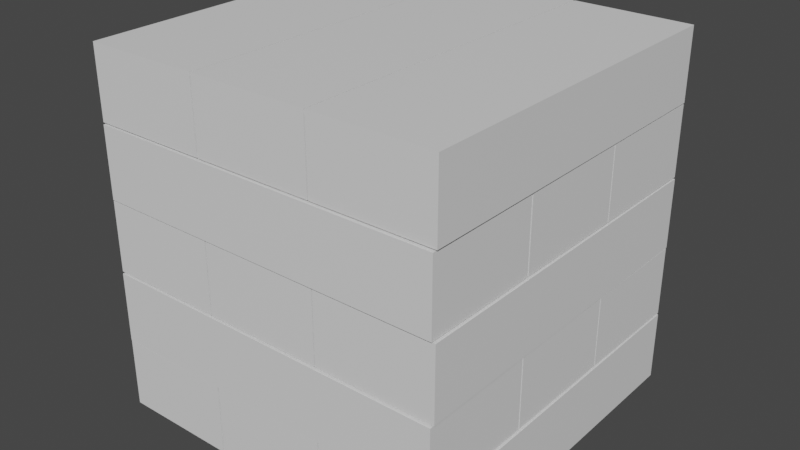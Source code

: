 # Source: Brick_Block.blend  (saved by Blender 3.6.13; exported with 4.5.12 LTS)
import bpy
from mathutils import Matrix  # noqa: F401  (used for matrix-valued properties, if any)

bpy.ops.wm.read_factory_settings(use_empty=True)
scene = bpy.context.scene
scene.name = 'Scene'

# ---- collections
col_collection = bpy.data.collections.new('Collection'); scene.collection.children.link(col_collection)

# ---- materials (node trees are filled in below, after node groups)
mat_material = bpy.data.materials.new('Material')
mat_material.alpha_threshold = 0.0
mat_material.use_transparent_shadow = False
mat_material.roughness = 0.5
mat_material.line_color = (0.0, 0.0, 0.0, 1.0)
mat_material_001 = bpy.data.materials.new('Material.001')
mat_material_001.alpha_threshold = 0.0
mat_material_001.use_transparent_shadow = False
mat_material_001.roughness = 0.5
mat_material_001.line_color = (0.0, 0.0, 0.0, 1.0)
mat_material_002 = bpy.data.materials.new('Material.002')
mat_material_002.alpha_threshold = 0.0
mat_material_002.use_transparent_shadow = False
mat_material_002.roughness = 0.5
mat_material_002.line_color = (0.0, 0.0, 0.0, 1.0)
mat_material_003 = bpy.data.materials.new('Material.003')
mat_material_003.alpha_threshold = 0.0
mat_material_003.use_transparent_shadow = False
mat_material_003.roughness = 0.5
mat_material_003.line_color = (0.0, 0.0, 0.0, 1.0)
mat_material_004 = bpy.data.materials.new('Material.004')
mat_material_004.alpha_threshold = 0.0
mat_material_004.use_transparent_shadow = False
mat_material_004.roughness = 0.5
mat_material_004.line_color = (0.0, 0.0, 0.0, 1.0)
mat_material_005 = bpy.data.materials.new('Material.005')
mat_material_005.alpha_threshold = 0.0
mat_material_005.use_transparent_shadow = False
mat_material_005.roughness = 0.5
mat_material_005.line_color = (0.0, 0.0, 0.0, 1.0)
mat_material_006 = bpy.data.materials.new('Material.006')
mat_material_006.alpha_threshold = 0.0
mat_material_006.use_transparent_shadow = False
mat_material_006.roughness = 0.5
mat_material_006.line_color = (0.0, 0.0, 0.0, 1.0)
mat_material_007 = bpy.data.materials.new('Material.007')
mat_material_007.alpha_threshold = 0.0
mat_material_007.use_transparent_shadow = False
mat_material_007.roughness = 0.5
mat_material_007.line_color = (0.0, 0.0, 0.0, 1.0)
mat_material_008 = bpy.data.materials.new('Material.008')
mat_material_008.alpha_threshold = 0.0
mat_material_008.use_transparent_shadow = False
mat_material_008.roughness = 0.5
mat_material_008.line_color = (0.0, 0.0, 0.0, 1.0)
mat_material_009 = bpy.data.materials.new('Material.009')
mat_material_009.alpha_threshold = 0.0
mat_material_009.use_transparent_shadow = False
mat_material_009.roughness = 0.5
mat_material_009.line_color = (0.0, 0.0, 0.0, 1.0)
mat_material_010 = bpy.data.materials.new('Material.010')
mat_material_010.alpha_threshold = 0.0
mat_material_010.use_transparent_shadow = False
mat_material_010.roughness = 0.5
mat_material_010.line_color = (0.0, 0.0, 0.0, 1.0)
mat_material_011 = bpy.data.materials.new('Material.011')
mat_material_011.alpha_threshold = 0.0
mat_material_011.use_transparent_shadow = False
mat_material_011.roughness = 0.5
mat_material_011.line_color = (0.0, 0.0, 0.0, 1.0)
mat_material_012 = bpy.data.materials.new('Material.012')
mat_material_012.alpha_threshold = 0.0
mat_material_012.use_transparent_shadow = False
mat_material_012.roughness = 0.5
mat_material_012.line_color = (0.0, 0.0, 0.0, 1.0)
mat_material_013 = bpy.data.materials.new('Material.013')
mat_material_013.alpha_threshold = 0.0
mat_material_013.use_transparent_shadow = False
mat_material_013.roughness = 0.5
mat_material_013.line_color = (0.0, 0.0, 0.0, 1.0)
mat_material_014 = bpy.data.materials.new('Material.014')
mat_material_014.alpha_threshold = 0.0
mat_material_014.use_transparent_shadow = False
mat_material_014.roughness = 0.5
mat_material_014.line_color = (0.0, 0.0, 0.0, 1.0)

# ---- material node trees
mat_material.use_nodes = True; mat_material.node_tree.nodes.clear()
_N = mat_material.node_tree.nodes; _L = mat_material.node_tree.links
n0 = _N.new('ShaderNodeOutputMaterial'); n0.name = 'Material Output'; n0.location = (300, 300)
n1 = _N.new('ShaderNodeBsdfPrincipled'); n1.name = 'Principled BSDF'; n1.location = (10, 300)
n1.distribution = 'GGX'
n1.subsurface_method = 'RANDOM_WALK_SKIN'
n1.inputs[3].default_value = 1.45
n1.inputs[27].default_value = (0.0, 0.0, 0.0, 1.0)
n1.inputs[28].default_value = 1.0
_L.new(n1.outputs[0], n0.inputs[0])
n0.is_active_output = True
mat_material_001.use_nodes = True; mat_material_001.node_tree.nodes.clear()
_N = mat_material_001.node_tree.nodes; _L = mat_material_001.node_tree.links
n0 = _N.new('ShaderNodeOutputMaterial'); n0.name = 'Material Output'; n0.location = (300, 300)
n1 = _N.new('ShaderNodeBsdfPrincipled'); n1.name = 'Principled BSDF'; n1.location = (10, 300)
n1.distribution = 'GGX'
n1.subsurface_method = 'RANDOM_WALK_SKIN'
n1.inputs[3].default_value = 1.45
n1.inputs[27].default_value = (0.0, 0.0, 0.0, 1.0)
n1.inputs[28].default_value = 1.0
_L.new(n1.outputs[0], n0.inputs[0])
n0.is_active_output = True
mat_material_002.use_nodes = True; mat_material_002.node_tree.nodes.clear()
_N = mat_material_002.node_tree.nodes; _L = mat_material_002.node_tree.links
n0 = _N.new('ShaderNodeOutputMaterial'); n0.name = 'Material Output'; n0.location = (300, 300)
n1 = _N.new('ShaderNodeBsdfPrincipled'); n1.name = 'Principled BSDF'; n1.location = (10, 300)
n1.distribution = 'GGX'
n1.subsurface_method = 'RANDOM_WALK_SKIN'
n1.inputs[3].default_value = 1.45
n1.inputs[27].default_value = (0.0, 0.0, 0.0, 1.0)
n1.inputs[28].default_value = 1.0
_L.new(n1.outputs[0], n0.inputs[0])
n0.is_active_output = True
mat_material_003.use_nodes = True; mat_material_003.node_tree.nodes.clear()
_N = mat_material_003.node_tree.nodes; _L = mat_material_003.node_tree.links
n0 = _N.new('ShaderNodeOutputMaterial'); n0.name = 'Material Output'; n0.location = (300, 300)
n1 = _N.new('ShaderNodeBsdfPrincipled'); n1.name = 'Principled BSDF'; n1.location = (10, 300)
n1.distribution = 'GGX'
n1.subsurface_method = 'RANDOM_WALK_SKIN'
n1.inputs[3].default_value = 1.45
n1.inputs[27].default_value = (0.0, 0.0, 0.0, 1.0)
n1.inputs[28].default_value = 1.0
_L.new(n1.outputs[0], n0.inputs[0])
n0.is_active_output = True
mat_material_004.use_nodes = True; mat_material_004.node_tree.nodes.clear()
_N = mat_material_004.node_tree.nodes; _L = mat_material_004.node_tree.links
n0 = _N.new('ShaderNodeOutputMaterial'); n0.name = 'Material Output'; n0.location = (300, 300)
n1 = _N.new('ShaderNodeBsdfPrincipled'); n1.name = 'Principled BSDF'; n1.location = (10, 300)
n1.distribution = 'GGX'
n1.subsurface_method = 'RANDOM_WALK_SKIN'
n1.inputs[3].default_value = 1.45
n1.inputs[27].default_value = (0.0, 0.0, 0.0, 1.0)
n1.inputs[28].default_value = 1.0
_L.new(n1.outputs[0], n0.inputs[0])
n0.is_active_output = True
mat_material_005.use_nodes = True; mat_material_005.node_tree.nodes.clear()
_N = mat_material_005.node_tree.nodes; _L = mat_material_005.node_tree.links
n0 = _N.new('ShaderNodeOutputMaterial'); n0.name = 'Material Output'; n0.location = (300, 300)
n1 = _N.new('ShaderNodeBsdfPrincipled'); n1.name = 'Principled BSDF'; n1.location = (10, 300)
n1.distribution = 'GGX'
n1.subsurface_method = 'RANDOM_WALK_SKIN'
n1.inputs[3].default_value = 1.45
n1.inputs[27].default_value = (0.0, 0.0, 0.0, 1.0)
n1.inputs[28].default_value = 1.0
_L.new(n1.outputs[0], n0.inputs[0])
n0.is_active_output = True
mat_material_006.use_nodes = True; mat_material_006.node_tree.nodes.clear()
_N = mat_material_006.node_tree.nodes; _L = mat_material_006.node_tree.links
n0 = _N.new('ShaderNodeOutputMaterial'); n0.name = 'Material Output'; n0.location = (300, 300)
n1 = _N.new('ShaderNodeBsdfPrincipled'); n1.name = 'Principled BSDF'; n1.location = (10, 300)
n1.distribution = 'GGX'
n1.subsurface_method = 'RANDOM_WALK_SKIN'
n1.inputs[3].default_value = 1.45
n1.inputs[27].default_value = (0.0, 0.0, 0.0, 1.0)
n1.inputs[28].default_value = 1.0
_L.new(n1.outputs[0], n0.inputs[0])
n0.is_active_output = True
mat_material_007.use_nodes = True; mat_material_007.node_tree.nodes.clear()
_N = mat_material_007.node_tree.nodes; _L = mat_material_007.node_tree.links
n0 = _N.new('ShaderNodeOutputMaterial'); n0.name = 'Material Output'; n0.location = (300, 300)
n1 = _N.new('ShaderNodeBsdfPrincipled'); n1.name = 'Principled BSDF'; n1.location = (10, 300)
n1.distribution = 'GGX'
n1.subsurface_method = 'RANDOM_WALK_SKIN'
n1.inputs[3].default_value = 1.45
n1.inputs[27].default_value = (0.0, 0.0, 0.0, 1.0)
n1.inputs[28].default_value = 1.0
_L.new(n1.outputs[0], n0.inputs[0])
n0.is_active_output = True
mat_material_008.use_nodes = True; mat_material_008.node_tree.nodes.clear()
_N = mat_material_008.node_tree.nodes; _L = mat_material_008.node_tree.links
n0 = _N.new('ShaderNodeOutputMaterial'); n0.name = 'Material Output'; n0.location = (300, 300)
n1 = _N.new('ShaderNodeBsdfPrincipled'); n1.name = 'Principled BSDF'; n1.location = (10, 300)
n1.distribution = 'GGX'
n1.subsurface_method = 'RANDOM_WALK_SKIN'
n1.inputs[3].default_value = 1.45
n1.inputs[27].default_value = (0.0, 0.0, 0.0, 1.0)
n1.inputs[28].default_value = 1.0
_L.new(n1.outputs[0], n0.inputs[0])
n0.is_active_output = True
mat_material_009.use_nodes = True; mat_material_009.node_tree.nodes.clear()
_N = mat_material_009.node_tree.nodes; _L = mat_material_009.node_tree.links
n0 = _N.new('ShaderNodeOutputMaterial'); n0.name = 'Material Output'; n0.location = (300, 300)
n1 = _N.new('ShaderNodeBsdfPrincipled'); n1.name = 'Principled BSDF'; n1.location = (10, 300)
n1.distribution = 'GGX'
n1.subsurface_method = 'RANDOM_WALK_SKIN'
n1.inputs[3].default_value = 1.45
n1.inputs[27].default_value = (0.0, 0.0, 0.0, 1.0)
n1.inputs[28].default_value = 1.0
_L.new(n1.outputs[0], n0.inputs[0])
n0.is_active_output = True
mat_material_010.use_nodes = True; mat_material_010.node_tree.nodes.clear()
_N = mat_material_010.node_tree.nodes; _L = mat_material_010.node_tree.links
n0 = _N.new('ShaderNodeOutputMaterial'); n0.name = 'Material Output'; n0.location = (300, 300)
n1 = _N.new('ShaderNodeBsdfPrincipled'); n1.name = 'Principled BSDF'; n1.location = (10, 300)
n1.distribution = 'GGX'
n1.subsurface_method = 'RANDOM_WALK_SKIN'
n1.inputs[3].default_value = 1.45
n1.inputs[27].default_value = (0.0, 0.0, 0.0, 1.0)
n1.inputs[28].default_value = 1.0
_L.new(n1.outputs[0], n0.inputs[0])
n0.is_active_output = True
mat_material_011.use_nodes = True; mat_material_011.node_tree.nodes.clear()
_N = mat_material_011.node_tree.nodes; _L = mat_material_011.node_tree.links
n0 = _N.new('ShaderNodeOutputMaterial'); n0.name = 'Material Output'; n0.location = (300, 300)
n1 = _N.new('ShaderNodeBsdfPrincipled'); n1.name = 'Principled BSDF'; n1.location = (10, 300)
n1.distribution = 'GGX'
n1.subsurface_method = 'RANDOM_WALK_SKIN'
n1.inputs[3].default_value = 1.45
n1.inputs[27].default_value = (0.0, 0.0, 0.0, 1.0)
n1.inputs[28].default_value = 1.0
_L.new(n1.outputs[0], n0.inputs[0])
n0.is_active_output = True
mat_material_012.use_nodes = True; mat_material_012.node_tree.nodes.clear()
_N = mat_material_012.node_tree.nodes; _L = mat_material_012.node_tree.links
n0 = _N.new('ShaderNodeOutputMaterial'); n0.name = 'Material Output'; n0.location = (300, 300)
n1 = _N.new('ShaderNodeBsdfPrincipled'); n1.name = 'Principled BSDF'; n1.location = (10, 300)
n1.distribution = 'GGX'
n1.subsurface_method = 'RANDOM_WALK_SKIN'
n1.inputs[3].default_value = 1.45
n1.inputs[27].default_value = (0.0, 0.0, 0.0, 1.0)
n1.inputs[28].default_value = 1.0
_L.new(n1.outputs[0], n0.inputs[0])
n0.is_active_output = True
mat_material_013.use_nodes = True; mat_material_013.node_tree.nodes.clear()
_N = mat_material_013.node_tree.nodes; _L = mat_material_013.node_tree.links
n0 = _N.new('ShaderNodeOutputMaterial'); n0.name = 'Material Output'; n0.location = (300, 300)
n1 = _N.new('ShaderNodeBsdfPrincipled'); n1.name = 'Principled BSDF'; n1.location = (10, 300)
n1.distribution = 'GGX'
n1.subsurface_method = 'RANDOM_WALK_SKIN'
n1.inputs[3].default_value = 1.45
n1.inputs[27].default_value = (0.0, 0.0, 0.0, 1.0)
n1.inputs[28].default_value = 1.0
_L.new(n1.outputs[0], n0.inputs[0])
n0.is_active_output = True
mat_material_014.use_nodes = True; mat_material_014.node_tree.nodes.clear()
_N = mat_material_014.node_tree.nodes; _L = mat_material_014.node_tree.links
n0 = _N.new('ShaderNodeOutputMaterial'); n0.name = 'Material Output'; n0.location = (300, 300)
n1 = _N.new('ShaderNodeBsdfPrincipled'); n1.name = 'Principled BSDF'; n1.location = (10, 300)
n1.distribution = 'GGX'
n1.subsurface_method = 'RANDOM_WALK_SKIN'
n1.inputs[3].default_value = 1.45
n1.inputs[27].default_value = (0.0, 0.0, 0.0, 1.0)
n1.inputs[28].default_value = 1.0
_L.new(n1.outputs[0], n0.inputs[0])
n0.is_active_output = True

# ---- world
world_world = bpy.data.worlds.new('World'); scene.world = world_world
world_world.use_nodes = True; world_world.node_tree.nodes.clear()
_N = world_world.node_tree.nodes; _L = world_world.node_tree.links
n0 = _N.new('ShaderNodeOutputWorld'); n0.name = 'World Output'; n0.location = (300, 300)
n1 = _N.new('ShaderNodeBackground'); n1.name = 'Background'; n1.location = (10, 300)
n1.inputs[0].default_value = (0.05088, 0.05088, 0.05088, 1.0)
_L.new(n1.outputs[0], n0.inputs[0])
n0.is_active_output = True
world_world.color = (0.05088, 0.05088, 0.05088)
world_world.use_sun_shadow = False
world_world.sun_shadow_jitter_overblur = 0.0

# ---- meshes
me_cube = bpy.data.meshes.new('Cube')
me_cube.from_pydata([(1.0, 1.0, 1.0), (1.0, 1.0, -1.0), (1.0, -1.0, 1.0), (1.0, -1.0, -1.0), (-1.0, 1.0, 1.0), (-1.0, 1.0, -1.0), (-1.0, -1.0, 1.0), (-1.0, -1.0, -1.0)], [], [(0, 4, 6, 2), (3, 2, 6, 7), (7, 6, 4, 5), (5, 1, 3, 7), (1, 0, 2, 3), (5, 4, 0, 1)])
_uv = me_cube.uv_layers.new(name='UVMap')
_uv.uv.foreach_set('vector', [0.625, 0.5, 0.875, 0.5, 0.875, 0.75, 0.625, 0.75, 0.375, 0.75, 0.625, 0.75, 0.625, 1.0, 0.375, 1.0, 0.375, 0.0, 0.625, 0.0, 0.625, 0.25, 0.375, 0.25, 0.125, 0.5, 0.375, 0.5, 0.375, 0.75, 0.125, 0.75, 0.375, 0.5, 0.625, 0.5, 0.625, 0.75, 0.375, 0.75, 0.375, 0.25, 0.625, 0.25, 0.625, 0.5, 0.375, 0.5])
me_cube.materials.append(mat_material)
me_cube.use_mirror_vertex_groups = False
me_cube.update()
me_cube_001 = bpy.data.meshes.new('Cube.001')
me_cube_001.from_pydata([(1.0, 1.0, 1.0), (1.0, 1.0, -1.0), (1.0, -1.0, 1.0), (1.0, -1.0, -1.0), (-1.0, 1.0, 1.0), (-1.0, 1.0, -1.0), (-1.0, -1.0, 1.0), (-1.0, -1.0, -1.0)], [], [(0, 4, 6, 2), (3, 2, 6, 7), (7, 6, 4, 5), (5, 1, 3, 7), (1, 0, 2, 3), (5, 4, 0, 1)])
_uv = me_cube_001.uv_layers.new(name='UVMap')
_uv.uv.foreach_set('vector', [0.625, 0.5, 0.875, 0.5, 0.875, 0.75, 0.625, 0.75, 0.375, 0.75, 0.625, 0.75, 0.625, 1.0, 0.375, 1.0, 0.375, 0.0, 0.625, 0.0, 0.625, 0.25, 0.375, 0.25, 0.125, 0.5, 0.375, 0.5, 0.375, 0.75, 0.125, 0.75, 0.375, 0.5, 0.625, 0.5, 0.625, 0.75, 0.375, 0.75, 0.375, 0.25, 0.625, 0.25, 0.625, 0.5, 0.375, 0.5])
me_cube_001.materials.append(mat_material_001)
me_cube_001.use_mirror_vertex_groups = False
me_cube_001.update()
me_cube_002 = bpy.data.meshes.new('Cube.002')
me_cube_002.from_pydata([(1.0, 1.0, 1.0), (1.0, 1.0, -1.0), (1.0, -1.0, 1.0), (1.0, -1.0, -1.0), (-1.0, 1.0, 1.0), (-1.0, 1.0, -1.0), (-1.0, -1.0, 1.0), (-1.0, -1.0, -1.0)], [], [(0, 4, 6, 2), (3, 2, 6, 7), (7, 6, 4, 5), (5, 1, 3, 7), (1, 0, 2, 3), (5, 4, 0, 1)])
_uv = me_cube_002.uv_layers.new(name='UVMap')
_uv.uv.foreach_set('vector', [0.625, 0.5, 0.875, 0.5, 0.875, 0.75, 0.625, 0.75, 0.375, 0.75, 0.625, 0.75, 0.625, 1.0, 0.375, 1.0, 0.375, 0.0, 0.625, 0.0, 0.625, 0.25, 0.375, 0.25, 0.125, 0.5, 0.375, 0.5, 0.375, 0.75, 0.125, 0.75, 0.375, 0.5, 0.625, 0.5, 0.625, 0.75, 0.375, 0.75, 0.375, 0.25, 0.625, 0.25, 0.625, 0.5, 0.375, 0.5])
me_cube_002.materials.append(mat_material_002)
me_cube_002.use_mirror_vertex_groups = False
me_cube_002.update()
me_cube_003 = bpy.data.meshes.new('Cube.003')
me_cube_003.from_pydata([(1.0, 1.0, 1.0), (1.0, 1.0, -1.0), (1.0, -1.0, 1.0), (1.0, -1.0, -1.0), (-1.0, 1.0, 1.0), (-1.0, 1.0, -1.0), (-1.0, -1.0, 1.0), (-1.0, -1.0, -1.0)], [], [(0, 4, 6, 2), (3, 2, 6, 7), (7, 6, 4, 5), (5, 1, 3, 7), (1, 0, 2, 3), (5, 4, 0, 1)])
_uv = me_cube_003.uv_layers.new(name='UVMap')
_uv.uv.foreach_set('vector', [0.625, 0.5, 0.875, 0.5, 0.875, 0.75, 0.625, 0.75, 0.375, 0.75, 0.625, 0.75, 0.625, 1.0, 0.375, 1.0, 0.375, 0.0, 0.625, 0.0, 0.625, 0.25, 0.375, 0.25, 0.125, 0.5, 0.375, 0.5, 0.375, 0.75, 0.125, 0.75, 0.375, 0.5, 0.625, 0.5, 0.625, 0.75, 0.375, 0.75, 0.375, 0.25, 0.625, 0.25, 0.625, 0.5, 0.375, 0.5])
me_cube_003.materials.append(mat_material_003)
me_cube_003.use_mirror_vertex_groups = False
me_cube_003.update()
me_cube_004 = bpy.data.meshes.new('Cube.004')
me_cube_004.from_pydata([(1.0, 1.0, 1.0), (1.0, 1.0, -1.0), (1.0, -1.0, 1.0), (1.0, -1.0, -1.0), (-1.0, 1.0, 1.0), (-1.0, 1.0, -1.0), (-1.0, -1.0, 1.0), (-1.0, -1.0, -1.0)], [], [(0, 4, 6, 2), (3, 2, 6, 7), (7, 6, 4, 5), (5, 1, 3, 7), (1, 0, 2, 3), (5, 4, 0, 1)])
_uv = me_cube_004.uv_layers.new(name='UVMap')
_uv.uv.foreach_set('vector', [0.625, 0.5, 0.875, 0.5, 0.875, 0.75, 0.625, 0.75, 0.375, 0.75, 0.625, 0.75, 0.625, 1.0, 0.375, 1.0, 0.375, 0.0, 0.625, 0.0, 0.625, 0.25, 0.375, 0.25, 0.125, 0.5, 0.375, 0.5, 0.375, 0.75, 0.125, 0.75, 0.375, 0.5, 0.625, 0.5, 0.625, 0.75, 0.375, 0.75, 0.375, 0.25, 0.625, 0.25, 0.625, 0.5, 0.375, 0.5])
me_cube_004.materials.append(mat_material_004)
me_cube_004.use_mirror_vertex_groups = False
me_cube_004.update()
me_cube_005 = bpy.data.meshes.new('Cube.005')
me_cube_005.from_pydata([(1.0, 1.0, 1.0), (1.0, 1.0, -1.0), (1.0, -1.0, 1.0), (1.0, -1.0, -1.0), (-1.0, 1.0, 1.0), (-1.0, 1.0, -1.0), (-1.0, -1.0, 1.0), (-1.0, -1.0, -1.0)], [], [(0, 4, 6, 2), (3, 2, 6, 7), (7, 6, 4, 5), (5, 1, 3, 7), (1, 0, 2, 3), (5, 4, 0, 1)])
_uv = me_cube_005.uv_layers.new(name='UVMap')
_uv.uv.foreach_set('vector', [0.625, 0.5, 0.875, 0.5, 0.875, 0.75, 0.625, 0.75, 0.375, 0.75, 0.625, 0.75, 0.625, 1.0, 0.375, 1.0, 0.375, 0.0, 0.625, 0.0, 0.625, 0.25, 0.375, 0.25, 0.125, 0.5, 0.375, 0.5, 0.375, 0.75, 0.125, 0.75, 0.375, 0.5, 0.625, 0.5, 0.625, 0.75, 0.375, 0.75, 0.375, 0.25, 0.625, 0.25, 0.625, 0.5, 0.375, 0.5])
me_cube_005.materials.append(mat_material_005)
me_cube_005.use_mirror_vertex_groups = False
me_cube_005.update()
me_cube_006 = bpy.data.meshes.new('Cube.006')
me_cube_006.from_pydata([(1.0, 1.0, 1.0), (1.0, 1.0, -1.0), (1.0, -1.0, 1.0), (1.0, -1.0, -1.0), (-1.0, 1.0, 1.0), (-1.0, 1.0, -1.0), (-1.0, -1.0, 1.0), (-1.0, -1.0, -1.0)], [], [(0, 4, 6, 2), (3, 2, 6, 7), (7, 6, 4, 5), (5, 1, 3, 7), (1, 0, 2, 3), (5, 4, 0, 1)])
_uv = me_cube_006.uv_layers.new(name='UVMap')
_uv.uv.foreach_set('vector', [0.625, 0.5, 0.875, 0.5, 0.875, 0.75, 0.625, 0.75, 0.375, 0.75, 0.625, 0.75, 0.625, 1.0, 0.375, 1.0, 0.375, 0.0, 0.625, 0.0, 0.625, 0.25, 0.375, 0.25, 0.125, 0.5, 0.375, 0.5, 0.375, 0.75, 0.125, 0.75, 0.375, 0.5, 0.625, 0.5, 0.625, 0.75, 0.375, 0.75, 0.375, 0.25, 0.625, 0.25, 0.625, 0.5, 0.375, 0.5])
me_cube_006.materials.append(mat_material_006)
me_cube_006.use_mirror_vertex_groups = False
me_cube_006.update()
me_cube_007 = bpy.data.meshes.new('Cube.007')
me_cube_007.from_pydata([(1.0, 1.0, 1.0), (1.0, 1.0, -1.0), (1.0, -1.0, 1.0), (1.0, -1.0, -1.0), (-1.0, 1.0, 1.0), (-1.0, 1.0, -1.0), (-1.0, -1.0, 1.0), (-1.0, -1.0, -1.0)], [], [(0, 4, 6, 2), (3, 2, 6, 7), (7, 6, 4, 5), (5, 1, 3, 7), (1, 0, 2, 3), (5, 4, 0, 1)])
_uv = me_cube_007.uv_layers.new(name='UVMap')
_uv.uv.foreach_set('vector', [0.625, 0.5, 0.875, 0.5, 0.875, 0.75, 0.625, 0.75, 0.375, 0.75, 0.625, 0.75, 0.625, 1.0, 0.375, 1.0, 0.375, 0.0, 0.625, 0.0, 0.625, 0.25, 0.375, 0.25, 0.125, 0.5, 0.375, 0.5, 0.375, 0.75, 0.125, 0.75, 0.375, 0.5, 0.625, 0.5, 0.625, 0.75, 0.375, 0.75, 0.375, 0.25, 0.625, 0.25, 0.625, 0.5, 0.375, 0.5])
me_cube_007.materials.append(mat_material_007)
me_cube_007.use_mirror_vertex_groups = False
me_cube_007.update()
me_cube_008 = bpy.data.meshes.new('Cube.008')
me_cube_008.from_pydata([(1.0, 1.0, 1.0), (1.0, 1.0, -1.0), (1.0, -1.0, 1.0), (1.0, -1.0, -1.0), (-1.0, 1.0, 1.0), (-1.0, 1.0, -1.0), (-1.0, -1.0, 1.0), (-1.0, -1.0, -1.0)], [], [(0, 4, 6, 2), (3, 2, 6, 7), (7, 6, 4, 5), (5, 1, 3, 7), (1, 0, 2, 3), (5, 4, 0, 1)])
_uv = me_cube_008.uv_layers.new(name='UVMap')
_uv.uv.foreach_set('vector', [0.625, 0.5, 0.875, 0.5, 0.875, 0.75, 0.625, 0.75, 0.375, 0.75, 0.625, 0.75, 0.625, 1.0, 0.375, 1.0, 0.375, 0.0, 0.625, 0.0, 0.625, 0.25, 0.375, 0.25, 0.125, 0.5, 0.375, 0.5, 0.375, 0.75, 0.125, 0.75, 0.375, 0.5, 0.625, 0.5, 0.625, 0.75, 0.375, 0.75, 0.375, 0.25, 0.625, 0.25, 0.625, 0.5, 0.375, 0.5])
me_cube_008.materials.append(mat_material_008)
me_cube_008.use_mirror_vertex_groups = False
me_cube_008.update()
me_cube_009 = bpy.data.meshes.new('Cube.009')
me_cube_009.from_pydata([(1.0, 1.0, 1.0), (1.0, 1.0, -1.0), (1.0, -1.0, 1.0), (1.0, -1.0, -1.0), (-1.0, 1.0, 1.0), (-1.0, 1.0, -1.0), (-1.0, -1.0, 1.0), (-1.0, -1.0, -1.0)], [], [(0, 4, 6, 2), (3, 2, 6, 7), (7, 6, 4, 5), (5, 1, 3, 7), (1, 0, 2, 3), (5, 4, 0, 1)])
_uv = me_cube_009.uv_layers.new(name='UVMap')
_uv.uv.foreach_set('vector', [0.625, 0.5, 0.875, 0.5, 0.875, 0.75, 0.625, 0.75, 0.375, 0.75, 0.625, 0.75, 0.625, 1.0, 0.375, 1.0, 0.375, 0.0, 0.625, 0.0, 0.625, 0.25, 0.375, 0.25, 0.125, 0.5, 0.375, 0.5, 0.375, 0.75, 0.125, 0.75, 0.375, 0.5, 0.625, 0.5, 0.625, 0.75, 0.375, 0.75, 0.375, 0.25, 0.625, 0.25, 0.625, 0.5, 0.375, 0.5])
me_cube_009.materials.append(mat_material_009)
me_cube_009.use_mirror_vertex_groups = False
me_cube_009.update()
me_cube_010 = bpy.data.meshes.new('Cube.010')
me_cube_010.from_pydata([(1.0, 1.0, 1.0), (1.0, 1.0, -1.0), (1.0, -1.0, 1.0), (1.0, -1.0, -1.0), (-1.0, 1.0, 1.0), (-1.0, 1.0, -1.0), (-1.0, -1.0, 1.0), (-1.0, -1.0, -1.0)], [], [(0, 4, 6, 2), (3, 2, 6, 7), (7, 6, 4, 5), (5, 1, 3, 7), (1, 0, 2, 3), (5, 4, 0, 1)])
_uv = me_cube_010.uv_layers.new(name='UVMap')
_uv.uv.foreach_set('vector', [0.625, 0.5, 0.875, 0.5, 0.875, 0.75, 0.625, 0.75, 0.375, 0.75, 0.625, 0.75, 0.625, 1.0, 0.375, 1.0, 0.375, 0.0, 0.625, 0.0, 0.625, 0.25, 0.375, 0.25, 0.125, 0.5, 0.375, 0.5, 0.375, 0.75, 0.125, 0.75, 0.375, 0.5, 0.625, 0.5, 0.625, 0.75, 0.375, 0.75, 0.375, 0.25, 0.625, 0.25, 0.625, 0.5, 0.375, 0.5])
me_cube_010.materials.append(mat_material_010)
me_cube_010.use_mirror_vertex_groups = False
me_cube_010.update()
me_cube_011 = bpy.data.meshes.new('Cube.011')
me_cube_011.from_pydata([(1.0, 1.0, 1.0), (1.0, 1.0, -1.0), (1.0, -1.0, 1.0), (1.0, -1.0, -1.0), (-1.0, 1.0, 1.0), (-1.0, 1.0, -1.0), (-1.0, -1.0, 1.0), (-1.0, -1.0, -1.0)], [], [(0, 4, 6, 2), (3, 2, 6, 7), (7, 6, 4, 5), (5, 1, 3, 7), (1, 0, 2, 3), (5, 4, 0, 1)])
_uv = me_cube_011.uv_layers.new(name='UVMap')
_uv.uv.foreach_set('vector', [0.625, 0.5, 0.875, 0.5, 0.875, 0.75, 0.625, 0.75, 0.375, 0.75, 0.625, 0.75, 0.625, 1.0, 0.375, 1.0, 0.375, 0.0, 0.625, 0.0, 0.625, 0.25, 0.375, 0.25, 0.125, 0.5, 0.375, 0.5, 0.375, 0.75, 0.125, 0.75, 0.375, 0.5, 0.625, 0.5, 0.625, 0.75, 0.375, 0.75, 0.375, 0.25, 0.625, 0.25, 0.625, 0.5, 0.375, 0.5])
me_cube_011.materials.append(mat_material_011)
me_cube_011.use_mirror_vertex_groups = False
me_cube_011.update()
me_cube_012 = bpy.data.meshes.new('Cube.012')
me_cube_012.from_pydata([(1.0, 1.0, 1.0), (1.0, 1.0, -1.0), (1.0, -1.0, 1.0), (1.0, -1.0, -1.0), (-1.0, 1.0, 1.0), (-1.0, 1.0, -1.0), (-1.0, -1.0, 1.0), (-1.0, -1.0, -1.0)], [], [(0, 4, 6, 2), (3, 2, 6, 7), (7, 6, 4, 5), (5, 1, 3, 7), (1, 0, 2, 3), (5, 4, 0, 1)])
_uv = me_cube_012.uv_layers.new(name='UVMap')
_uv.uv.foreach_set('vector', [0.625, 0.5, 0.875, 0.5, 0.875, 0.75, 0.625, 0.75, 0.375, 0.75, 0.625, 0.75, 0.625, 1.0, 0.375, 1.0, 0.375, 0.0, 0.625, 0.0, 0.625, 0.25, 0.375, 0.25, 0.125, 0.5, 0.375, 0.5, 0.375, 0.75, 0.125, 0.75, 0.375, 0.5, 0.625, 0.5, 0.625, 0.75, 0.375, 0.75, 0.375, 0.25, 0.625, 0.25, 0.625, 0.5, 0.375, 0.5])
me_cube_012.materials.append(mat_material_012)
me_cube_012.use_mirror_vertex_groups = False
me_cube_012.update()
me_cube_013 = bpy.data.meshes.new('Cube.013')
me_cube_013.from_pydata([(1.0, 1.0, 1.0), (1.0, 1.0, -1.0), (1.0, -1.0, 1.0), (1.0, -1.0, -1.0), (-1.0, 1.0, 1.0), (-1.0, 1.0, -1.0), (-1.0, -1.0, 1.0), (-1.0, -1.0, -1.0)], [], [(0, 4, 6, 2), (3, 2, 6, 7), (7, 6, 4, 5), (5, 1, 3, 7), (1, 0, 2, 3), (5, 4, 0, 1)])
_uv = me_cube_013.uv_layers.new(name='UVMap')
_uv.uv.foreach_set('vector', [0.625, 0.5, 0.875, 0.5, 0.875, 0.75, 0.625, 0.75, 0.375, 0.75, 0.625, 0.75, 0.625, 1.0, 0.375, 1.0, 0.375, 0.0, 0.625, 0.0, 0.625, 0.25, 0.375, 0.25, 0.125, 0.5, 0.375, 0.5, 0.375, 0.75, 0.125, 0.75, 0.375, 0.5, 0.625, 0.5, 0.625, 0.75, 0.375, 0.75, 0.375, 0.25, 0.625, 0.25, 0.625, 0.5, 0.375, 0.5])
me_cube_013.materials.append(mat_material_013)
me_cube_013.use_mirror_vertex_groups = False
me_cube_013.update()
me_cube_014 = bpy.data.meshes.new('Cube.014')
me_cube_014.from_pydata([(1.0, 1.0, 1.0), (1.0, 1.0, -1.0), (1.0, -1.0, 1.0), (1.0, -1.0, -1.0), (-1.0, 1.0, 1.0), (-1.0, 1.0, -1.0), (-1.0, -1.0, 1.0), (-1.0, -1.0, -1.0)], [], [(0, 4, 6, 2), (3, 2, 6, 7), (7, 6, 4, 5), (5, 1, 3, 7), (1, 0, 2, 3), (5, 4, 0, 1)])
_uv = me_cube_014.uv_layers.new(name='UVMap')
_uv.uv.foreach_set('vector', [0.625, 0.5, 0.875, 0.5, 0.875, 0.75, 0.625, 0.75, 0.375, 0.75, 0.625, 0.75, 0.625, 1.0, 0.375, 1.0, 0.375, 0.0, 0.625, 0.0, 0.625, 0.25, 0.375, 0.25, 0.125, 0.5, 0.375, 0.5, 0.375, 0.75, 0.125, 0.75, 0.375, 0.5, 0.625, 0.5, 0.625, 0.75, 0.375, 0.75, 0.375, 0.25, 0.625, 0.25, 0.625, 0.5, 0.375, 0.5])
me_cube_014.materials.append(mat_material_014)
me_cube_014.use_mirror_vertex_groups = False
me_cube_014.update()

# ---- objects
ob_cube = bpy.data.objects.new('Cube', me_cube)
ob_cube_001 = bpy.data.objects.new('Cube.001', me_cube_001)
ob_cube_002 = bpy.data.objects.new('Cube.002', me_cube_002)
ob_cube_003 = bpy.data.objects.new('Cube.003', me_cube_003)
ob_cube_004 = bpy.data.objects.new('Cube.004', me_cube_004)
ob_cube_005 = bpy.data.objects.new('Cube.005', me_cube_005)
ob_cube_006 = bpy.data.objects.new('Cube.006', me_cube_006)
ob_cube_007 = bpy.data.objects.new('Cube.007', me_cube_007)
ob_cube_008 = bpy.data.objects.new('Cube.008', me_cube_008)
ob_cube_009 = bpy.data.objects.new('Cube.009', me_cube_009)
ob_cube_010 = bpy.data.objects.new('Cube.010', me_cube_010)
ob_cube_011 = bpy.data.objects.new('Cube.011', me_cube_011)
ob_cube_012 = bpy.data.objects.new('Cube.012', me_cube_012)
ob_cube_013 = bpy.data.objects.new('Cube.013', me_cube_013)
ob_cube_014 = bpy.data.objects.new('Cube.014', me_cube_014)

# ---- transforms, parenting, visibility, modifiers, constraints
ob_cube.location = (0.0, 0.0, 0.0)
ob_cube.scale = (1.0, 0.3333, 0.2)
ob_cube.lock_rotations_4d = False
ob_cube.empty_display_type = 'ARROWS'
ob_cube.lineart.crease_threshold = 0.0
ob_cube_001.location = (0.0, 0.674, 0.0)
ob_cube_001.scale = (1.0, 0.3333, 0.2)
ob_cube_001.lock_rotations_4d = False
ob_cube_001.empty_display_type = 'ARROWS'
ob_cube_001.lineart.crease_threshold = 0.0
ob_cube_002.location = (0.0, -0.6754, 0.0)
ob_cube_002.scale = (1.0, 0.3333, 0.2)
ob_cube_002.lock_rotations_4d = False
ob_cube_002.empty_display_type = 'ARROWS'
ob_cube_002.lineart.crease_threshold = 0.0
ob_cube_003.location = (-0.6749, -0.002937, 0.4094)
ob_cube_003.rotation_euler = (0.0, -0.0, -1.567)
ob_cube_003.scale = (1.0, 0.3333, 0.2)
ob_cube_003.lock_rotations_4d = False
ob_cube_003.empty_display_type = 'ARROWS'
ob_cube_003.lineart.crease_threshold = 0.0
ob_cube_004.location = (0.6745, 0.002026, 0.4094)
ob_cube_004.rotation_euler = (0.0, -0.0, -1.567)
ob_cube_004.scale = (1.0, 0.3333, 0.2)
ob_cube_004.lock_rotations_4d = False
ob_cube_004.empty_display_type = 'ARROWS'
ob_cube_004.lineart.crease_threshold = 0.0
ob_cube_005.location = (0.0004544, -0.0004528, 0.4094)
ob_cube_005.rotation_euler = (0.0, -0.0, -1.567)
ob_cube_005.scale = (1.0, 0.3333, 0.2)
ob_cube_005.lock_rotations_4d = False
ob_cube_005.empty_display_type = 'ARROWS'
ob_cube_005.lineart.crease_threshold = 0.0
ob_cube_006.location = (0.0, -0.6754, 0.817)
ob_cube_006.scale = (1.0, 0.3333, 0.2)
ob_cube_006.lock_rotations_4d = False
ob_cube_006.empty_display_type = 'ARROWS'
ob_cube_006.lineart.crease_threshold = 0.0
ob_cube_007.location = (0.0, 0.674, 0.817)
ob_cube_007.scale = (1.0, 0.3333, 0.2)
ob_cube_007.lock_rotations_4d = False
ob_cube_007.empty_display_type = 'ARROWS'
ob_cube_007.lineart.crease_threshold = 0.0
ob_cube_008.location = (0.0, 0.0, 0.817)
ob_cube_008.scale = (1.0, 0.3333, 0.2)
ob_cube_008.lock_rotations_4d = False
ob_cube_008.empty_display_type = 'ARROWS'
ob_cube_008.lineart.crease_threshold = 0.0
ob_cube_009.location = (0.0004544, -0.0004528, 1.226)
ob_cube_009.rotation_euler = (0.0, -0.0, -1.567)
ob_cube_009.scale = (1.0, 0.3333, 0.2)
ob_cube_009.lock_rotations_4d = False
ob_cube_009.empty_display_type = 'ARROWS'
ob_cube_009.lineart.crease_threshold = 0.0
ob_cube_010.location = (0.6745, 0.002026, 1.226)
ob_cube_010.rotation_euler = (0.0, -0.0, -1.567)
ob_cube_010.scale = (1.0, 0.3333, 0.2)
ob_cube_010.lock_rotations_4d = False
ob_cube_010.empty_display_type = 'ARROWS'
ob_cube_010.lineart.crease_threshold = 0.0
ob_cube_011.location = (-0.6749, -0.002937, 1.226)
ob_cube_011.rotation_euler = (0.0, -0.0, -1.567)
ob_cube_011.scale = (1.0, 0.3333, 0.2)
ob_cube_011.lock_rotations_4d = False
ob_cube_011.empty_display_type = 'ARROWS'
ob_cube_011.lineart.crease_threshold = 0.0
ob_cube_012.location = (0.0004544, -0.0004528, -0.4076)
ob_cube_012.rotation_euler = (0.0, -0.0, -1.567)
ob_cube_012.scale = (1.0, 0.3333, 0.2)
ob_cube_012.lock_rotations_4d = False
ob_cube_012.empty_display_type = 'ARROWS'
ob_cube_012.lineart.crease_threshold = 0.0
ob_cube_013.location = (0.6745, 0.002026, -0.4076)
ob_cube_013.rotation_euler = (0.0, -0.0, -1.567)
ob_cube_013.scale = (1.0, 0.3333, 0.2)
ob_cube_013.lock_rotations_4d = False
ob_cube_013.empty_display_type = 'ARROWS'
ob_cube_013.lineart.crease_threshold = 0.0
ob_cube_014.location = (-0.6749, -0.002937, -0.4076)
ob_cube_014.rotation_euler = (0.0, -0.0, -1.567)
ob_cube_014.scale = (1.0, 0.3333, 0.2)
ob_cube_014.lock_rotations_4d = False
ob_cube_014.empty_display_type = 'ARROWS'
ob_cube_014.lineart.crease_threshold = 0.0

# ---- collection membership
col_collection.objects.link(ob_cube)
col_collection.objects.link(ob_cube_001)
col_collection.objects.link(ob_cube_002)
col_collection.objects.link(ob_cube_003)
col_collection.objects.link(ob_cube_004)
col_collection.objects.link(ob_cube_005)
col_collection.objects.link(ob_cube_006)
col_collection.objects.link(ob_cube_007)
col_collection.objects.link(ob_cube_008)
col_collection.objects.link(ob_cube_009)
col_collection.objects.link(ob_cube_010)
col_collection.objects.link(ob_cube_011)
col_collection.objects.link(ob_cube_012)
col_collection.objects.link(ob_cube_013)
col_collection.objects.link(ob_cube_014)

# ---- scene / render settings (as saved in the file)
scene.frame_start = 1; scene.frame_end = 250; scene.frame_set(1)
scene.render.engine = 'BLENDER_EEVEE_NEXT'
scene.cycles.sampling_pattern = 'TABULATED_SOBOL'
scene.view_settings.view_transform = 'Filmic'
bpy.context.view_layer.update()

# ---- added for rendering (the .blend has no active camera and no usable light): camera, sun
cam_auto = bpy.data.cameras.new('AutoCamera')
cam_auto.lens = 50.0
cam_auto.sensor_width = 36.0
cam_auto.clip_end = 1000.0
ob_auto_camera = bpy.data.objects.new('AutoCamera', cam_auto)
scene.collection.objects.link(ob_auto_camera)
ob_auto_camera.location = (3.24412, -3.8939, 3.00489)
ob_auto_camera.rotation_euler = (1.09748, -7.21219e-08, 0.694738)
scene.camera = ob_auto_camera
light_auto_sun = bpy.data.lights.new('AutoSun', 'SUN')
light_auto_sun.energy = 3.0
light_auto_sun.angle = 0.0523599
ob_auto_sun = bpy.data.objects.new('AutoSun', light_auto_sun)
scene.collection.objects.link(ob_auto_sun)
ob_auto_sun.rotation_euler = (0.872665, 0.174533, 0.523599)
bpy.context.view_layer.update()
